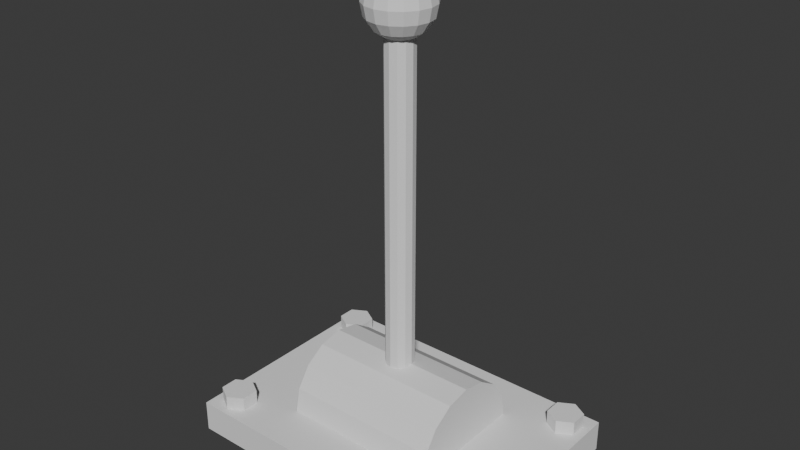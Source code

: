 # Source: lever_box.blend  (saved by Blender 5.1.30; exported with 4.5.12 LTS)
import bpy
from mathutils import Matrix  # noqa: F401  (used for matrix-valued properties, if any)

bpy.ops.wm.read_factory_settings(use_empty=True)
scene = bpy.context.scene
scene.name = 'Scene'

# ---- collections
col_collection = bpy.data.collections.new('Collection'); scene.collection.children.link(col_collection)

# ---- world
world_world = bpy.data.worlds.new('World'); scene.world = world_world
world_world.use_nodes = True; world_world.node_tree.nodes.clear()
_N = world_world.node_tree.nodes; _L = world_world.node_tree.links
n0 = _N.new('ShaderNodeOutputWorld'); n0.name = 'World Output'; n0.location = (200, 100)
n1 = _N.new('ShaderNodeBackground'); n1.name = 'Background'; n1.location = (-200, 100)
n1.inputs[0].default_value = (0.05088, 0.05088, 0.05088, 1.0)
_L.new(n1.outputs[0], n0.inputs[0])
n0.is_active_output = True
world_world.color = (0.05088, 0.05088, 0.05088)
world_world.sun_shadow_jitter_overblur = 0.0

# ---- meshes
me_cube = bpy.data.meshes.new('Cube')
me_cube.from_pydata([(-0.2, -0.14, 0.0), (-0.2, -0.14, 0.04), (-0.2, 0.14, 0.0), (-0.2, 0.14, 0.04), (0.2, -0.14, 0.0), (0.2, -0.14, 0.04), (0.2, 0.14, 0.0), (0.2, 0.14, 0.04), (-0.17, -0.088, 0.04), (-0.17, -0.088, 0.058), (-0.1509, -0.099, 0.04), (-0.1509, -0.099, 0.058), (-0.1509, -0.121, 0.04), (-0.1509, -0.121, 0.058), (-0.17, -0.132, 0.04), (-0.17, -0.132, 0.058), (-0.1891, -0.121, 0.04), (-0.1891, -0.121, 0.058), (-0.1891, -0.099, 0.04), (-0.1891, -0.099, 0.058), (0.17, -0.088, 0.04), (0.17, -0.088, 0.058), (0.1891, -0.099, 0.04), (0.1891, -0.099, 0.058), (0.1891, -0.121, 0.04), (0.1891, -0.121, 0.058), (0.17, -0.132, 0.04), (0.17, -0.132, 0.058), (0.1509, -0.121, 0.04), (0.1509, -0.121, 0.058), (0.1509, -0.099, 0.04), (0.1509, -0.099, 0.058), (-0.17, 0.132, 0.04), (-0.17, 0.132, 0.058), (-0.1509, 0.121, 0.04), (-0.1509, 0.121, 0.058), (-0.1509, 0.099, 0.04), (-0.1509, 0.099, 0.058), (-0.17, 0.088, 0.04), (-0.17, 0.088, 0.058), (-0.1891, 0.099, 0.04), (-0.1891, 0.099, 0.058), (-0.1891, 0.121, 0.04), (-0.1891, 0.121, 0.058), (0.17, 0.132, 0.04), (0.17, 0.132, 0.058), (0.1891, 0.121, 0.04), (0.1891, 0.121, 0.058), (0.1891, 0.099, 0.04), (0.1891, 0.099, 0.058), (0.17, 0.088, 0.04), (0.17, 0.088, 0.058), (0.1509, 0.099, 0.04), (0.1509, 0.099, 0.058), (0.1509, 0.121, 0.04), (0.1509, 0.121, 0.058), (-0.1, -0.08, 0.04), (0.1, -0.08, 0.04), (-0.1, -0.07391, 0.07061), (0.1, -0.07391, 0.07061), (-0.1, -0.05657, 0.09657), (0.1, -0.05657, 0.09657), (-0.1, -0.03061, 0.1139), (0.1, -0.03061, 0.1139), (-0.1, -4.899e-18, 0.12), (0.1, -4.899e-18, 0.12), (-0.1, 0.03061, 0.1139), (0.1, 0.03061, 0.1139), (-0.1, 0.05657, 0.09657), (0.1, 0.05657, 0.09657), (-0.1, 0.07391, 0.07061), (0.1, 0.07391, 0.07061), (-0.1, 0.08, 0.04), (0.1, 0.08, 0.04)], [], [(0, 1, 3, 2), (2, 3, 7, 6), (6, 7, 5, 4), (4, 5, 1, 0), (2, 6, 4, 0), (7, 3, 1, 5), (8, 9, 11, 10), (10, 11, 13, 12), (12, 13, 15, 14), (14, 15, 17, 16), (11, 9, 19, 17, 15, 13), (16, 17, 19, 18), (18, 19, 9, 8), (8, 10, 12, 14, 16, 18), (20, 21, 23, 22), (22, 23, 25, 24), (24, 25, 27, 26), (26, 27, 29, 28), (23, 21, 31, 29, 27, 25), (28, 29, 31, 30), (30, 31, 21, 20), (20, 22, 24, 26, 28, 30), (32, 33, 35, 34), (34, 35, 37, 36), (36, 37, 39, 38), (38, 39, 41, 40), (35, 33, 43, 41, 39, 37), (40, 41, 43, 42), (42, 43, 33, 32), (32, 34, 36, 38, 40, 42), (44, 45, 47, 46), (46, 47, 49, 48), (48, 49, 51, 50), (50, 51, 53, 52), (47, 45, 55, 53, 51, 49), (52, 53, 55, 54), (54, 55, 45, 44), (44, 46, 48, 50, 52, 54), (56, 57, 59, 58), (58, 59, 61, 60), (60, 61, 63, 62), (62, 63, 65, 64), (64, 65, 67, 66), (66, 67, 69, 68), (68, 69, 71, 70), (70, 71, 73, 72), (72, 56, 58, 60, 62, 64, 66, 68, 70), (57, 73, 71, 69, 67, 65, 63, 61, 59), (56, 72, 73, 57)])
_uv = me_cube.uv_layers.new(name='UVMap')
_uv.uv.foreach_set('vector', [0.375, 0.0, 0.625, 0.0, 0.625, 0.25, 0.375, 0.25, 0.375, 0.25, 0.625, 0.25, 0.625, 0.5, 0.375, 0.5, 0.375, 0.5, 0.625, 0.5, 0.625, 0.75, 0.375, 0.75, 0.375, 0.75, 0.625, 0.75, 0.625, 1.0, 0.375, 1.0, 0.125, 0.5, 0.375, 0.5, 0.375, 0.75, 0.125, 0.75, 0.625, 0.5, 0.875, 0.5, 0.875, 0.75, 0.625, 0.75, 1.0, 0.5, 1.0, 1.0, 0.8333, 1.0, 0.8333, 0.5, 0.8333, 0.5, 0.8333, 1.0, 0.6667, 1.0, 0.6667, 0.5, 0.6667, 0.5, 0.6667, 1.0, 0.5, 1.0, 0.5, 0.5, 0.5, 0.5, 0.5, 1.0, 0.3333, 1.0, 0.3333, 0.5, 0.4578, 0.37, 0.25, 0.49, 0.04215, 0.37, 0.04215, 0.13, 0.25, 0.01, 0.4578, 0.13, 0.3333, 0.5, 0.3333, 1.0, 0.1667, 1.0, 0.1667, 0.5, 0.1667, 0.5, 0.1667, 1.0, -8.941e-08, 1.0, -8.941e-08, 0.5, 0.75, 0.49, 0.9578, 0.37, 0.9578, 0.13, 0.75, 0.01, 0.5422, 0.13, 0.5422, 0.37, 1.0, 0.5, 1.0, 1.0, 0.8333, 1.0, 0.8333, 0.5, 0.8333, 0.5, 0.8333, 1.0, 0.6667, 1.0, 0.6667, 0.5, 0.6667, 0.5, 0.6667, 1.0, 0.5, 1.0, 0.5, 0.5, 0.5, 0.5, 0.5, 1.0, 0.3333, 1.0, 0.3333, 0.5, 0.4578, 0.37, 0.25, 0.49, 0.04215, 0.37, 0.04215, 0.13, 0.25, 0.01, 0.4578, 0.13, 0.3333, 0.5, 0.3333, 1.0, 0.1667, 1.0, 0.1667, 0.5, 0.1667, 0.5, 0.1667, 1.0, -8.941e-08, 1.0, -8.941e-08, 0.5, 0.75, 0.49, 0.9578, 0.37, 0.9578, 0.13, 0.75, 0.01, 0.5422, 0.13, 0.5422, 0.37, 1.0, 0.5, 1.0, 1.0, 0.8333, 1.0, 0.8333, 0.5, 0.8333, 0.5, 0.8333, 1.0, 0.6667, 1.0, 0.6667, 0.5, 0.6667, 0.5, 0.6667, 1.0, 0.5, 1.0, 0.5, 0.5, 0.5, 0.5, 0.5, 1.0, 0.3333, 1.0, 0.3333, 0.5, 0.4578, 0.37, 0.25, 0.49, 0.04215, 0.37, 0.04215, 0.13, 0.25, 0.01, 0.4578, 0.13, 0.3333, 0.5, 0.3333, 1.0, 0.1667, 1.0, 0.1667, 0.5, 0.1667, 0.5, 0.1667, 1.0, -8.941e-08, 1.0, -8.941e-08, 0.5, 0.75, 0.49, 0.9578, 0.37, 0.9578, 0.13, 0.75, 0.01, 0.5422, 0.13, 0.5422, 0.37, 1.0, 0.5, 1.0, 1.0, 0.8333, 1.0, 0.8333, 0.5, 0.8333, 0.5, 0.8333, 1.0, 0.6667, 1.0, 0.6667, 0.5, 0.6667, 0.5, 0.6667, 1.0, 0.5, 1.0, 0.5, 0.5, 0.5, 0.5, 0.5, 1.0, 0.3333, 1.0, 0.3333, 0.5, 0.4578, 0.37, 0.25, 0.49, 0.04215, 0.37, 0.04215, 0.13, 0.25, 0.01, 0.4578, 0.13, 0.3333, 0.5, 0.3333, 1.0, 0.1667, 1.0, 0.1667, 0.5, 0.1667, 0.5, 0.1667, 1.0, -8.941e-08, 1.0, -8.941e-08, 0.5, 0.75, 0.49, 0.9578, 0.37, 0.9578, 0.13, 0.75, 0.01, 0.5422, 0.13, 0.5422, 0.37, 0.0, 0.0, 0.0, 0.0, 0.0, 0.0, 0.0, 0.0, 0.0, 0.0, 0.0, 0.0, 0.0, 0.0, 0.0, 0.0, 0.0, 0.0, 0.0, 0.0, 0.0, 0.0, 0.0, 0.0, 0.0, 0.0, 0.0, 0.0, 0.0, 0.0, 0.0, 0.0, 0.0, 0.0, 0.0, 0.0, 0.0, 0.0, 0.0, 0.0, 0.0, 0.0, 0.0, 0.0, 0.0, 0.0, 0.0, 0.0, 0.0, 0.0, 0.0, 0.0, 0.0, 0.0, 0.0, 0.0, 0.0, 0.0, 0.0, 0.0, 0.0, 0.0, 0.0, 0.0, 0.0, 0.0, 0.0, 0.0, 0.0, 0.0, 0.0, 0.0, 0.0, 0.0, 0.0, 0.0, 0.0, 0.0, 0.0, 0.0, 0.0, 0.0, 0.0, 0.0, 0.0, 0.0, 0.0, 0.0, 0.0, 0.0, 0.0, 0.0, 0.0, 0.0, 0.0, 0.0, 0.0, 0.0, 0.0, 0.0, 0.0, 0.0, 0.0, 0.0, 0.0, 0.0, 0.0, 0.0])
me_cube.update()
me_cylinder_004 = bpy.data.meshes.new('Cylinder.004')
me_cylinder_004.from_pydata([(0.0, 0.018, 2.98e-08), (0.0, 0.018, 0.52), (0.009, 0.01559, 2.98e-08), (0.009, 0.01559, 0.52), (0.01559, 0.009, 2.98e-08), (0.01559, 0.009, 0.52), (0.018, 0.0, 2.98e-08), (0.018, 0.0, 0.52), (0.01559, -0.009, 2.98e-08), (0.01559, -0.009, 0.52), (0.009, -0.01559, 2.98e-08), (0.009, -0.01559, 0.52), (0.0, -0.018, 2.98e-08), (0.0, -0.018, 0.52), (-0.009, -0.01559, 2.98e-08), (-0.009, -0.01559, 0.52), (-0.01559, -0.009, 2.98e-08), (-0.01559, -0.009, 0.52), (-0.018, 0.0, 2.98e-08), (-0.018, 0.0, 0.52), (-0.01559, 0.009, 2.98e-08), (-0.01559, 0.009, 0.52), (-0.009, 0.01559, 2.98e-08), (-0.009, 0.01559, 0.52), (0.0, 0.0, 0.562), (0.0, 0.0297, 0.5497), (0.0, 0.0388, 0.5361), (0.0, 0.042, 0.52), (0.0, 0.0388, 0.5039), (0.0, 0.01607, 0.4812), (0.0, 0.0, 0.478), (0.006151, 0.01485, 0.5588), (0.01137, 0.02744, 0.5497), (0.01485, 0.03585, 0.5361), (0.01607, 0.0388, 0.52), (0.01485, 0.03585, 0.5039), (0.01137, 0.02744, 0.4903), (0.006151, 0.01485, 0.4812), (0.01137, 0.01137, 0.5588), (0.021, 0.021, 0.5497), (0.02744, 0.02744, 0.5361), (0.0297, 0.0297, 0.52), (0.02744, 0.02744, 0.5039), (0.021, 0.021, 0.4903), (0.01137, 0.01137, 0.4812), (0.01485, 0.006151, 0.5588), (0.02744, 0.01137, 0.5497), (0.03585, 0.01485, 0.5361), (0.0388, 0.01607, 0.52), (0.03585, 0.01485, 0.5039), (0.02744, 0.01137, 0.4903), (0.01485, 0.006151, 0.4812), (0.01607, -2.794e-09, 0.5588), (0.0297, -2.794e-09, 0.5497), (0.0388, -2.794e-09, 0.5361), (0.042, -5.588e-09, 0.52), (0.0388, -2.794e-09, 0.5039), (0.0297, -2.794e-09, 0.4903), (0.01607, -2.794e-09, 0.4812), (0.01485, -0.006151, 0.5588), (0.02744, -0.01137, 0.5497), (0.03585, -0.01485, 0.5361), (0.0388, -0.01607, 0.52), (0.03585, -0.01485, 0.5039), (0.02744, -0.01137, 0.4903), (0.01485, -0.006151, 0.4812), (0.01137, -0.01137, 0.5588), (0.021, -0.021, 0.5497), (0.02744, -0.02744, 0.5361), (0.0297, -0.0297, 0.52), (0.02744, -0.02744, 0.5039), (0.021, -0.021, 0.4903), (0.01137, -0.01137, 0.4812), (0.006151, -0.01485, 0.5588), (0.01137, -0.02744, 0.5497), (0.01485, -0.03585, 0.5361), (0.01607, -0.0388, 0.52), (0.01485, -0.03585, 0.5039), (0.01137, -0.02744, 0.4903), (0.006151, -0.01485, 0.4812), (-4.191e-09, -0.01607, 0.5588), (-6.519e-09, -0.0297, 0.5497), (-5.588e-09, -0.0388, 0.5361), (-9.313e-09, -0.042, 0.52), (-5.588e-09, -0.0388, 0.5039), (-6.519e-09, -0.0297, 0.4903), (-4.191e-09, -0.01607, 0.4812), (-0.006151, -0.01485, 0.5588), (-0.01137, -0.02744, 0.5497), (-0.01485, -0.03585, 0.5361), (-0.01607, -0.0388, 0.52), (-0.01485, -0.03585, 0.5039), (-0.01137, -0.02744, 0.4903), (-0.006151, -0.01485, 0.4812), (-0.01137, -0.01137, 0.5588), (-0.021, -0.021, 0.5497), (-0.02744, -0.02744, 0.5361), (-0.0297, -0.0297, 0.52), (-0.02744, -0.02744, 0.5039), (-0.021, -0.021, 0.4903), (-0.01137, -0.01137, 0.4812), (-0.01485, -0.006151, 0.5588), (-0.02744, -0.01137, 0.5497), (-0.03585, -0.01485, 0.5361), (-0.0388, -0.01607, 0.52), (-0.03585, -0.01485, 0.5039), (-0.02744, -0.01137, 0.4903), (-0.01485, -0.006151, 0.4812), (-0.01607, 5.588e-09, 0.5588), (-0.0297, 1.024e-08, 0.5497), (-0.0388, 1.211e-08, 0.5361), (-0.042, 1.397e-08, 0.52), (-0.0388, 1.211e-08, 0.5039), (-0.0297, 1.024e-08, 0.4903), (-0.01607, 5.588e-09, 0.4812), (-0.01485, 0.006151, 0.5588), (-0.02744, 0.01137, 0.5497), (-0.03585, 0.01485, 0.5361), (-0.0388, 0.01607, 0.52), (-0.03585, 0.01485, 0.5039), (-0.02744, 0.01137, 0.4903), (-0.01485, 0.006151, 0.4812), (-0.01137, 0.01137, 0.5588), (-0.021, 0.021, 0.5497), (-0.02744, 0.02744, 0.5361), (-0.0297, 0.0297, 0.52), (-0.02744, 0.02744, 0.5039), (-0.021, 0.021, 0.4903), (-0.01137, 0.01137, 0.4812), (-0.006151, 0.01485, 0.5588), (-0.01137, 0.02744, 0.5497), (-0.01485, 0.03585, 0.5361), (-0.01607, 0.0388, 0.52), (-0.01485, 0.03585, 0.5039), (-0.01137, 0.02744, 0.4903), (-0.006151, 0.01485, 0.4812), (7.451e-09, 0.01607, 0.5588), (1.49e-08, 0.0297, 0.4903)], [], [(0, 1, 3, 2), (2, 3, 5, 4), (4, 5, 7, 6), (6, 7, 9, 8), (8, 9, 11, 10), (10, 11, 13, 12), (12, 13, 15, 14), (14, 15, 17, 16), (16, 17, 19, 18), (18, 19, 21, 20), (3, 1, 23, 21, 19, 17, 15, 13, 11, 9, 7, 5), (20, 21, 23, 22), (22, 23, 1, 0), (0, 2, 4, 6, 8, 10, 12, 14, 16, 18, 20, 22), (29, 137, 36, 37), (28, 27, 34, 35), (26, 25, 32, 33), (136, 24, 31), (30, 29, 37), (137, 28, 35, 36), (27, 26, 33, 34), (25, 136, 31, 32), (33, 32, 39, 40), (31, 24, 38), (30, 37, 44), (36, 35, 42, 43), (34, 33, 40, 41), (32, 31, 38, 39), (37, 36, 43, 44), (35, 34, 41, 42), (30, 44, 51), (43, 42, 49, 50), (41, 40, 47, 48), (39, 38, 45, 46), (44, 43, 50, 51), (42, 41, 48, 49), (40, 39, 46, 47), (38, 24, 45), (46, 45, 52, 53), (51, 50, 57, 58), (49, 48, 55, 56), (47, 46, 53, 54), (45, 24, 52), (30, 51, 58), (50, 49, 56, 57), (48, 47, 54, 55), (58, 57, 64, 65), (56, 55, 62, 63), (54, 53, 60, 61), (52, 24, 59), (30, 58, 65), (57, 56, 63, 64), (55, 54, 61, 62), (53, 52, 59, 60), (59, 24, 66), (30, 65, 72), (64, 63, 70, 71), (62, 61, 68, 69), (60, 59, 66, 67), (65, 64, 71, 72), (63, 62, 69, 70), (61, 60, 67, 68), (71, 70, 77, 78), (69, 68, 75, 76), (67, 66, 73, 74), (72, 71, 78, 79), (70, 69, 76, 77), (68, 67, 74, 75), (66, 24, 73), (30, 72, 79), (79, 78, 85, 86), (77, 76, 83, 84), (75, 74, 81, 82), (73, 24, 80), (30, 79, 86), (78, 77, 84, 85), (76, 75, 82, 83), (74, 73, 80, 81), (84, 83, 90, 91), (82, 81, 88, 89), (80, 24, 87), (30, 86, 93), (85, 84, 91, 92), (83, 82, 89, 90), (81, 80, 87, 88), (86, 85, 92, 93), (30, 93, 100), (92, 91, 98, 99), (90, 89, 96, 97), (88, 87, 94, 95), (93, 92, 99, 100), (91, 90, 97, 98), (89, 88, 95, 96), (87, 24, 94), (97, 96, 103, 104), (95, 94, 101, 102), (100, 99, 106, 107), (98, 97, 104, 105), (96, 95, 102, 103), (94, 24, 101), (30, 100, 107), (99, 98, 105, 106), (107, 106, 113, 114), (105, 104, 111, 112), (103, 102, 109, 110), (101, 24, 108), (30, 107, 114), (106, 105, 112, 113), (104, 103, 110, 111), (102, 101, 108, 109), (110, 109, 116, 117), (108, 24, 115), (30, 114, 121), (113, 112, 119, 120), (111, 110, 117, 118), (109, 108, 115, 116), (114, 113, 120, 121), (112, 111, 118, 119), (30, 121, 128), (120, 119, 126, 127), (118, 117, 124, 125), (116, 115, 122, 123), (121, 120, 127, 128), (119, 118, 125, 126), (117, 116, 123, 124), (115, 24, 122), (123, 122, 129, 130), (128, 127, 134, 135), (126, 125, 132, 133), (124, 123, 130, 131), (122, 24, 129), (30, 128, 135), (127, 126, 133, 134), (125, 124, 131, 132), (135, 134, 137, 29), (133, 132, 27, 28), (131, 130, 25, 26), (129, 24, 136), (30, 135, 29), (134, 133, 28, 137), (132, 131, 26, 27), (130, 129, 136, 25)])
_uv = me_cylinder_004.uv_layers.new(name='UVMap')
_uv.uv.foreach_set('vector', [1.0, 0.5, 1.0, 1.0, 0.9167, 1.0, 0.9167, 0.5, 0.9167, 0.5, 0.9167, 1.0, 0.8333, 1.0, 0.8333, 0.5, 0.8333, 0.5, 0.8333, 1.0, 0.75, 1.0, 0.75, 0.5, 0.75, 0.5, 0.75, 1.0, 0.6667, 1.0, 0.6667, 0.5, 0.6667, 0.5, 0.6667, 1.0, 0.5833, 1.0, 0.5833, 0.5, 0.5833, 0.5, 0.5833, 1.0, 0.5, 1.0, 0.5, 0.5, 0.5, 0.5, 0.5, 1.0, 0.4167, 1.0, 0.4167, 0.5, 0.4167, 0.5, 0.4167, 1.0, 0.3333, 1.0, 0.3333, 0.5, 0.3333, 0.5, 0.3333, 1.0, 0.25, 1.0, 0.25, 0.5, 0.25, 0.5, 0.25, 1.0, 0.1667, 1.0, 0.1667, 0.5, 0.37, 0.4578, 0.25, 0.49, 0.13, 0.4578, 0.04215, 0.37, 0.01, 0.25, 0.04215, 0.13, 0.13, 0.04215, 0.25, 0.01, 0.37, 0.04215, 0.4578, 0.13, 0.49, 0.25, 0.4578, 0.37, 0.1667, 0.5, 0.1667, 1.0, 0.08333, 1.0, 0.08333, 0.5, 0.08333, 0.5, 0.08333, 1.0, 7.451e-08, 1.0, 7.451e-08, 0.5, 0.75, 0.49, 0.87, 0.4578, 0.9578, 0.37, 0.99, 0.25, 0.9578, 0.13, 0.87, 0.04215, 0.75, 0.01, 0.63, 0.04215, 0.5422, 0.13, 0.51, 0.25, 0.5422, 0.37, 0.63, 0.4578, 0.75, 0.125, 0.75, 0.25, 0.6875, 0.25, 0.6875, 0.125, 0.75, 0.375, 0.75, 0.5, 0.6875, 0.5, 0.6875, 0.375, 0.75, 0.625, 0.75, 0.75, 0.6875, 0.75, 0.6875, 0.625, 0.75, 0.875, 0.7187, 1.0, 0.6875, 0.875, 0.7188, 0.0, 0.75, 0.125, 0.6875, 0.125, 0.75, 0.25, 0.75, 0.375, 0.6875, 0.375, 0.6875, 0.25, 0.75, 0.5, 0.75, 0.625, 0.6875, 0.625, 0.6875, 0.5, 0.75, 0.75, 0.75, 0.875, 0.6875, 0.875, 0.6875, 0.75, 0.6875, 0.625, 0.6875, 0.75, 0.625, 0.75, 0.625, 0.625, 0.6875, 0.875, 0.6562, 1.0, 0.625, 0.875, 0.6562, 0.0, 0.6875, 0.125, 0.625, 0.125, 0.6875, 0.25, 0.6875, 0.375, 0.625, 0.375, 0.625, 0.25, 0.6875, 0.5, 0.6875, 0.625, 0.625, 0.625, 0.625, 0.5, 0.6875, 0.75, 0.6875, 0.875, 0.625, 0.875, 0.625, 0.75, 0.6875, 0.125, 0.6875, 0.25, 0.625, 0.25, 0.625, 0.125, 0.6875, 0.375, 0.6875, 0.5, 0.625, 0.5, 0.625, 0.375, 0.5938, 0.0, 0.625, 0.125, 0.5625, 0.125, 0.625, 0.25, 0.625, 0.375, 0.5625, 0.375, 0.5625, 0.25, 0.625, 0.5, 0.625, 0.625, 0.5625, 0.625, 0.5625, 0.5, 0.625, 0.75, 0.625, 0.875, 0.5625, 0.875, 0.5625, 0.75, 0.625, 0.125, 0.625, 0.25, 0.5625, 0.25, 0.5625, 0.125, 0.625, 0.375, 0.625, 0.5, 0.5625, 0.5, 0.5625, 0.375, 0.625, 0.625, 0.625, 0.75, 0.5625, 0.75, 0.5625, 0.625, 0.625, 0.875, 0.5938, 1.0, 0.5625, 0.875, 0.5625, 0.75, 0.5625, 0.875, 0.5, 0.875, 0.5, 0.75, 0.5625, 0.125, 0.5625, 0.25, 0.5, 0.25, 0.5, 0.125, 0.5625, 0.375, 0.5625, 0.5, 0.5, 0.5, 0.5, 0.375, 0.5625, 0.625, 0.5625, 0.75, 0.5, 0.75, 0.5, 0.625, 0.5625, 0.875, 0.5312, 1.0, 0.5, 0.875, 0.5312, 0.0, 0.5625, 0.125, 0.5, 0.125, 0.5625, 0.25, 0.5625, 0.375, 0.5, 0.375, 0.5, 0.25, 0.5625, 0.5, 0.5625, 0.625, 0.5, 0.625, 0.5, 0.5, 0.5, 0.125, 0.5, 0.25, 0.4375, 0.25, 0.4375, 0.125, 0.5, 0.375, 0.5, 0.5, 0.4375, 0.5, 0.4375, 0.375, 0.5, 0.625, 0.5, 0.75, 0.4375, 0.75, 0.4375, 0.625, 0.5, 0.875, 0.4687, 1.0, 0.4375, 0.875, 0.4687, 0.0, 0.5, 0.125, 0.4375, 0.125, 0.5, 0.25, 0.5, 0.375, 0.4375, 0.375, 0.4375, 0.25, 0.5, 0.5, 0.5, 0.625, 0.4375, 0.625, 0.4375, 0.5, 0.5, 0.75, 0.5, 0.875, 0.4375, 0.875, 0.4375, 0.75, 0.4375, 0.875, 0.4062, 1.0, 0.375, 0.875, 0.4062, 0.0, 0.4375, 0.125, 0.375, 0.125, 0.4375, 0.25, 0.4375, 0.375, 0.375, 0.375, 0.375, 0.25, 0.4375, 0.5, 0.4375, 0.625, 0.375, 0.625, 0.375, 0.5, 0.4375, 0.75, 0.4375, 0.875, 0.375, 0.875, 0.375, 0.75, 0.4375, 0.125, 0.4375, 0.25, 0.375, 0.25, 0.375, 0.125, 0.4375, 0.375, 0.4375, 0.5, 0.375, 0.5, 0.375, 0.375, 0.4375, 0.625, 0.4375, 0.75, 0.375, 0.75, 0.375, 0.625, 0.375, 0.25, 0.375, 0.375, 0.3125, 0.375, 0.3125, 0.25, 0.375, 0.5, 0.375, 0.625, 0.3125, 0.625, 0.3125, 0.5, 0.375, 0.75, 0.375, 0.875, 0.3125, 0.875, 0.3125, 0.75, 0.375, 0.125, 0.375, 0.25, 0.3125, 0.25, 0.3125, 0.125, 0.375, 0.375, 0.375, 0.5, 0.3125, 0.5, 0.3125, 0.375, 0.375, 0.625, 0.375, 0.75, 0.3125, 0.75, 0.3125, 0.625, 0.375, 0.875, 0.3437, 1.0, 0.3125, 0.875, 0.3437, 0.0, 0.375, 0.125, 0.3125, 0.125, 0.3125, 0.125, 0.3125, 0.25, 0.25, 0.25, 0.25, 0.125, 0.3125, 0.375, 0.3125, 0.5, 0.25, 0.5, 0.25, 0.375, 0.3125, 0.625, 0.3125, 0.75, 0.25, 0.75, 0.25, 0.625, 0.3125, 0.875, 0.2812, 1.0, 0.25, 0.875, 0.2812, 0.0, 0.3125, 0.125, 0.25, 0.125, 0.3125, 0.25, 0.3125, 0.375, 0.25, 0.375, 0.25, 0.25, 0.3125, 0.5, 0.3125, 0.625, 0.25, 0.625, 0.25, 0.5, 0.3125, 0.75, 0.3125, 0.875, 0.25, 0.875, 0.25, 0.75, 0.25, 0.375, 0.25, 0.5, 0.1875, 0.5, 0.1875, 0.375, 0.25, 0.625, 0.25, 0.75, 0.1875, 0.75, 0.1875, 0.625, 0.25, 0.875, 0.2187, 1.0, 0.1875, 0.875, 0.2187, 0.0, 0.25, 0.125, 0.1875, 0.125, 0.25, 0.25, 0.25, 0.375, 0.1875, 0.375, 0.1875, 0.25, 0.25, 0.5, 0.25, 0.625, 0.1875, 0.625, 0.1875, 0.5, 0.25, 0.75, 0.25, 0.875, 0.1875, 0.875, 0.1875, 0.75, 0.25, 0.125, 0.25, 0.25, 0.1875, 0.25, 0.1875, 0.125, 0.1562, 0.0, 0.1875, 0.125, 0.125, 0.125, 0.1875, 0.25, 0.1875, 0.375, 0.125, 0.375, 0.125, 0.25, 0.1875, 0.5, 0.1875, 0.625, 0.125, 0.625, 0.125, 0.5, 0.1875, 0.75, 0.1875, 0.875, 0.125, 0.875, 0.125, 0.75, 0.1875, 0.125, 0.1875, 0.25, 0.125, 0.25, 0.125, 0.125, 0.1875, 0.375, 0.1875, 0.5, 0.125, 0.5, 0.125, 0.375, 0.1875, 0.625, 0.1875, 0.75, 0.125, 0.75, 0.125, 0.625, 0.1875, 0.875, 0.1562, 1.0, 0.125, 0.875, 0.125, 0.5, 0.125, 0.625, 0.0625, 0.625, 0.0625, 0.5, 0.125, 0.75, 0.125, 0.875, 0.0625, 0.875, 0.0625, 0.75, 0.125, 0.125, 0.125, 0.25, 0.0625, 0.25, 0.0625, 0.125, 0.125, 0.375, 0.125, 0.5, 0.0625, 0.5, 0.0625, 0.375, 0.125, 0.625, 0.125, 0.75, 0.0625, 0.75, 0.0625, 0.625, 0.125, 0.875, 0.09375, 1.0, 0.0625, 0.875, 0.09375, 0.0, 0.125, 0.125, 0.0625, 0.125, 0.125, 0.25, 0.125, 0.375, 0.0625, 0.375, 0.0625, 0.25, 0.0625, 0.125, 0.0625, 0.25, 0.0, 0.25, 0.0, 0.125, 0.0625, 0.375, 0.0625, 0.5, 0.0, 0.5, 0.0, 0.375, 0.0625, 0.625, 0.0625, 0.75, 0.0, 0.75, 0.0, 0.625, 0.0625, 0.875, 0.03125, 1.0, 0.0, 0.875, 0.03125, 0.0, 0.0625, 0.125, 0.0, 0.125, 0.0625, 0.25, 0.0625, 0.375, 0.0, 0.375, 0.0, 0.25, 0.0625, 0.5, 0.0625, 0.625, 0.0, 0.625, 0.0, 0.5, 0.0625, 0.75, 0.0625, 0.875, 0.0, 0.875, 0.0, 0.75, 1.0, 0.625, 1.0, 0.75, 0.9375, 0.75, 0.9375, 0.625, 1.0, 0.875, 0.9687, 1.0, 0.9375, 0.875, 0.9687, 0.0, 1.0, 0.125, 0.9375, 0.125, 1.0, 0.25, 1.0, 0.375, 0.9375, 0.375, 0.9375, 0.25, 1.0, 0.5, 1.0, 0.625, 0.9375, 0.625, 0.9375, 0.5, 1.0, 0.75, 1.0, 0.875, 0.9375, 0.875, 0.9375, 0.75, 1.0, 0.125, 1.0, 0.25, 0.9375, 0.25, 0.9375, 0.125, 1.0, 0.375, 1.0, 0.5, 0.9375, 0.5, 0.9375, 0.375, 0.9062, 0.0, 0.9375, 0.125, 0.875, 0.125, 0.9375, 0.25, 0.9375, 0.375, 0.875, 0.375, 0.875, 0.25, 0.9375, 0.5, 0.9375, 0.625, 0.875, 0.625, 0.875, 0.5, 0.9375, 0.75, 0.9375, 0.875, 0.875, 0.875, 0.875, 0.75, 0.9375, 0.125, 0.9375, 0.25, 0.875, 0.25, 0.875, 0.125, 0.9375, 0.375, 0.9375, 0.5, 0.875, 0.5, 0.875, 0.375, 0.9375, 0.625, 0.9375, 0.75, 0.875, 0.75, 0.875, 0.625, 0.9375, 0.875, 0.9062, 1.0, 0.875, 0.875, 0.875, 0.75, 0.875, 0.875, 0.8125, 0.875, 0.8125, 0.75, 0.875, 0.125, 0.875, 0.25, 0.8125, 0.25, 0.8125, 0.125, 0.875, 0.375, 0.875, 0.5, 0.8125, 0.5, 0.8125, 0.375, 0.875, 0.625, 0.875, 0.75, 0.8125, 0.75, 0.8125, 0.625, 0.875, 0.875, 0.8437, 1.0, 0.8125, 0.875, 0.8437, 0.0, 0.875, 0.125, 0.8125, 0.125, 0.875, 0.25, 0.875, 0.375, 0.8125, 0.375, 0.8125, 0.25, 0.875, 0.5, 0.875, 0.625, 0.8125, 0.625, 0.8125, 0.5, 0.8125, 0.125, 0.8125, 0.25, 0.75, 0.25, 0.75, 0.125, 0.8125, 0.375, 0.8125, 0.5, 0.75, 0.5, 0.75, 0.375, 0.8125, 0.625, 0.8125, 0.75, 0.75, 0.75, 0.75, 0.625, 0.8125, 0.875, 0.7812, 1.0, 0.75, 0.875, 0.7812, 0.0, 0.8125, 0.125, 0.75, 0.125, 0.8125, 0.25, 0.8125, 0.375, 0.75, 0.375, 0.75, 0.25, 0.8125, 0.5, 0.8125, 0.625, 0.75, 0.625, 0.75, 0.5, 0.8125, 0.75, 0.8125, 0.875, 0.75, 0.875, 0.75, 0.75])
me_cylinder_004.update()

# ---- objects
ob_lever_base = bpy.data.objects.new('Lever_Base', me_cube)
ob_lever_handle = bpy.data.objects.new('Lever_Handle', me_cylinder_004)

# ---- transforms, parenting, visibility, modifiers, constraints
ob_lever_base.location = (0.0, 0.0, 0.0)
ob_lever_handle.parent = ob_lever_base
ob_lever_handle.location = (0.0, 0.0, 0.04)

# ---- collection membership
col_collection.objects.link(ob_lever_base)
col_collection.objects.link(ob_lever_handle)

# ---- scene / render settings (as saved in the file)
scene.frame_start = 1; scene.frame_end = 250; scene.frame_set(1)
scene.render.engine = 'BLENDER_EEVEE_NEXT'
scene.render.bake_bias = 0.0
scene.render.bake_samples = 0
scene.cycles.sampling_pattern = 'TABULATED_SOBOL'
scene.eevee.use_volume_custom_range = False
bpy.context.view_layer.update()

# ---- added for rendering (the .blend has no active camera and no usable light): camera, sun
cam_auto = bpy.data.cameras.new('AutoCamera')
cam_auto.lens = 50.0
cam_auto.sensor_width = 36.0
cam_auto.clip_end = 1000.0
ob_auto_camera = bpy.data.objects.new('AutoCamera', cam_auto)
scene.collection.objects.link(ob_auto_camera)
ob_auto_camera.location = (0.717156, -0.860587, 0.874725)
ob_auto_camera.rotation_euler = (1.09748, -7.21219e-08, 0.694738)
scene.camera = ob_auto_camera
light_auto_sun = bpy.data.lights.new('AutoSun', 'SUN')
light_auto_sun.energy = 3.0
light_auto_sun.angle = 0.0523599
ob_auto_sun = bpy.data.objects.new('AutoSun', light_auto_sun)
scene.collection.objects.link(ob_auto_sun)
ob_auto_sun.rotation_euler = (0.872665, 0.174533, 0.523599)
bpy.context.view_layer.update()
